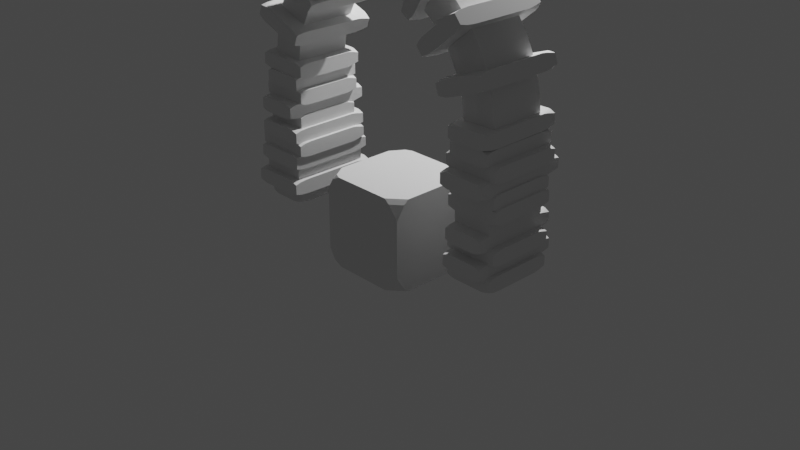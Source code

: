 # Source: Portal.blend  (saved by Blender 3.2.14; exported with 4.5.12 LTS)
import bpy
from mathutils import Matrix  # noqa: F401  (used for matrix-valued properties, if any)

bpy.ops.wm.read_factory_settings(use_empty=True)
scene = bpy.context.scene
scene.name = 'Scene'

# ---- collections
col_collection = bpy.data.collections.new('Collection'); scene.collection.children.link(col_collection)

# ---- materials (node trees are filled in below, after node groups)
mat_material = bpy.data.materials.new('Material')
mat_material.alpha_threshold = 0.0
mat_material.use_transparent_shadow = False
mat_material.line_color = (0.0, 0.0, 0.0, 1.0)

# ---- node groups
ng_geometry_nodes = bpy.data.node_groups.new('Geometry Nodes', 'GeometryNodeTree')
_s = ng_geometry_nodes.interface.new_socket(name='PortalStructure', in_out='OUTPUT', socket_type='NodeSocketGeometry')
_s = ng_geometry_nodes.interface.new_socket(name='Geometry', in_out='INPUT', socket_type='NodeSocketGeometry')
_s = ng_geometry_nodes.interface.new_socket(name='ArcWidth', in_out='INPUT', socket_type='NodeSocketFloat')
_s.subtype = 'DISTANCE'
_s.default_value = 1.0
_s.min_value = 0.5
_s.max_value = 10.0
_s = ng_geometry_nodes.interface.new_socket(name='Height', in_out='INPUT', socket_type='NodeSocketFloat')
_s.subtype = 'DISTANCE'
_s.default_value = 2.0
_s.min_value = 0.0
_s.max_value = 10.0
_s = ng_geometry_nodes.interface.new_socket(name='BlockDepth', in_out='INPUT', socket_type='NodeSocketFloat')
_s.subtype = 'DISTANCE'
_s = ng_geometry_nodes.interface.new_socket(name='BlockWidth', in_out='INPUT', socket_type='NodeSocketFloat')
_s.min_value = -1e+04
_s.max_value = 1e+04
_s = ng_geometry_nodes.interface.new_socket(name='BlockHeight', in_out='INPUT', socket_type='NodeSocketFloat')
_s.min_value = 0.0
_s.default_attribute_name = '1'
_s = ng_geometry_nodes.interface.new_socket(name='Brick', in_out='INPUT', socket_type='NodeSocketObject')
_s = ng_geometry_nodes.interface.new_socket(name='Probability', in_out='INPUT', socket_type='NodeSocketFloat')
_s.subtype = 'FACTOR'
_s.default_value = 1.0
_s.min_value = 0.0
_s.max_value = 1.0
ng_geometry_nodes.is_modifier = True
_N = ng_geometry_nodes.nodes; _L = ng_geometry_nodes.links
n0 = _N.new('GeometryNodeStoreNamedAttribute'); n0.name = 'Store Named Attribute.001'; n0.location = (685, -260)
n0.data_type = 'FLOAT_VECTOR'
n0.domain = 'CORNER'
n0.inputs[2].default_value = 'uv_map'
n1 = _N.new('GeometryNodeStoreNamedAttribute'); n1.name = 'Store Named Attribute'; n1.location = (165, 720)
n1.data_type = 'FLOAT_VECTOR'
n1.domain = 'CORNER'
n1.inputs[2].default_value = 'uv_map'
n2 = _N.new('GeometryNodeObjectInfo'); n2.name = 'Object Info'; n2.location = (800, -1060)
n3 = _N.new('NodeGroupInput'); n3.name = 'Group Input.002'; n3.location = (420, -840)
n4 = _N.new('FunctionNodeRandomValue'); n4.name = 'Random Value'; n4.location = (2020, -420)
n4.data_type = 'FLOAT_VECTOR'
n4.inputs[0].default_value = (0.8, 0.8, 1.0)
n4.inputs[1].default_value = (1.2, 1.2, 1.0)
n5 = _N.new('GeometryNodeInstanceOnPoints'); n5.name = 'Instance on Points'; n5.location = (2340, 60)
n6 = _N.new('FunctionNodeRandomValue'); n6.name = 'Random Value.001'; n6.location = (1360, -420)
n6.data_type = 'BOOLEAN'
n6.inputs[8].default_value = 2
n7 = _N.new('GeometryNodeCurveToPoints'); n7.name = 'Curve to Points'; n7.location = (1160, 380)
n8 = _N.new('ShaderNodeMath'); n8.name = 'Math.001'; n8.location = (700, -60)
n8.operation = 'DIVIDE'
n8.inputs[1].default_value = 1.0
n9 = _N.new('GeometryNodeCurveToMesh'); n9.name = 'Curve to Mesh'; n9.location = (660, 580)
n10 = _N.new('GeometryNodeMeshToCurve'); n10.name = 'Mesh to Curve'; n10.location = (380, 600)
n11 = _N.new('GeometryNodeSetShadeSmooth'); n11.name = 'Set Shade Smooth'; n11.location = (1000, 580)
n11.inputs[2].default_value = False
n12 = _N.new('ShaderNodeCombineXYZ'); n12.name = 'Combine XYZ.005'; n12.location = (980, -900)
n13 = _N.new('GeometryNodeMeshGrid'); n13.name = 'Grid.001'; n13.location = (140, 720)
n13.inputs[2].default_value = 2
n13.inputs[3].default_value = 2
n14 = _N.new('ShaderNodeSeparateXYZ'); n14.name = 'Separate XYZ'; n14.location = (-60, 820)
n15 = _N.new('ShaderNodeCombineXYZ'); n15.name = 'Combine XYZ.006'; n15.location = (-600, 840)
n15.inputs[2].default_value = 1.0
n16 = _N.new('ShaderNodeVectorMath'); n16.name = 'Vector Math'; n16.location = (-360, 720)
n16.operation = 'MULTIPLY'
n16.inputs[1].default_value = (0.7, 0.7, 0.0)
n17 = _N.new('NodeGroupInput'); n17.name = 'Group Input.004'; n17.location = (-820, 840)
n18 = _N.new('ShaderNodeCombineXYZ'); n18.name = 'Combine XYZ.002'; n18.location = (-1200, -460)
n19 = _N.new('GeometryNodeJoinGeometry'); n19.name = 'Join Geometry.002'; n19.location = (160, 320)
n20 = _N.new('ShaderNodeMath'); n20.name = 'Math.002'; n20.location = (-2320, -120)
n20.operation = 'SUBTRACT'
n21 = _N.new('ShaderNodeMath'); n21.name = 'Math'; n21.location = (-1640, -340)
n21.operation = 'MULTIPLY'
n21.inputs[1].default_value = -2.0
n22 = _N.new('GeometryNodeTransform'); n22.name = 'Transform.001'; n22.location = (-480, -220)
n22.inputs[3].default_value = (1.0, 2.9, 1.0)
n23 = _N.new('GeometryNodeTransform'); n23.name = 'Transform'; n23.location = (-800, 500)
n23.inputs[2].default_value = (1.571, 0.0, 0.0)
n24 = _N.new('GeometryNodeCurveArc'); n24.name = 'Arc'; n24.location = (-1280, 560)
n24.inputs[0].default_value = 50
n24.inputs[6].default_value = 3.142
n25 = _N.new('ShaderNodeCombineXYZ'); n25.name = 'Combine XYZ.003'; n25.location = (-1260, 260)
n26 = _N.new('ShaderNodeCombineXYZ'); n26.name = 'Combine XYZ.001'; n26.location = (-1460, -160)
n27 = _N.new('ShaderNodeCombineXYZ'); n27.name = 'Combine XYZ'; n27.location = (-1460, -20)
n28 = _N.new('GeometryNodeTransform'); n28.name = 'Transform.002'; n28.location = (-940, -60)
n29 = _N.new('GeometryNodeCurvePrimitiveLine'); n29.name = 'Curve Line.001'; n29.location = (-1280, -80)
n29.inputs[2].default_value = (0.0, 1.0, 0.0)
n29.inputs[3].default_value = 2.0
n30 = _N.new('GeometryNodeSetCurveTilt'); n30.name = 'Set Curve Tilt.001'; n30.location = (-1120, -140)
n30.inputs[2].default_value = 1.571
n31 = _N.new('GeometryNodeCurveArc'); n31.name = 'Arc.001'; n31.location = (-840, -1748)
n31.inputs[0].default_value = 50
n31.inputs[6].default_value = 3.142
n32 = _N.new('GeometryNodeSetCurveTilt'); n32.name = 'Set Curve Tilt.002'; n32.location = (-680, -2448)
n32.inputs[2].default_value = 1.571
n33 = _N.new('ShaderNodeCombineXYZ'); n33.name = 'Combine XYZ.004'; n33.location = (-820, -2048)
n34 = _N.new('GeometryNodeTransform'); n34.name = 'Transform.005'; n34.location = (-500, -2368)
n35 = _N.new('ShaderNodeCombineXYZ'); n35.name = 'Combine XYZ.007'; n35.location = (-1020, -2468)
n36 = _N.new('GeometryNodeTransform'); n36.name = 'Transform.006'; n36.location = (-360, -1808)
n36.inputs[2].default_value = (1.571, 0.0, 0.0)
n37 = _N.new('ShaderNodeCombineXYZ'); n37.name = 'Combine XYZ.009'; n37.location = (-1020, -2328)
n38 = _N.new('NodeGroupInput'); n38.name = 'Group Input.001'; n38.location = (-2700, 180)
n39 = _N.new('GeometryNodeTransform'); n39.name = 'Transform.003'; n39.location = (60, -2540)
n39.inputs[3].default_value = (1.0, 2.9, 1.0)
n40 = _N.new('ShaderNodeMath'); n40.name = 'Math.003'; n40.location = (-1380, -2860)
n40.operation = 'MULTIPLY'
n40.inputs[1].default_value = -2.0
n41 = _N.new('ShaderNodeCombineXYZ'); n41.name = 'Combine XYZ.008'; n41.location = (-740, -2920)
n42 = _N.new('GeometryNodeCurvePrimitiveLine'); n42.name = 'Curve Line.002'; n42.location = (-840, -2388)
n42.inputs[2].default_value = (0.0, 1.0, 0.0)
n42.inputs[3].default_value = 2.0
n43 = _N.new('GeometryNodeCurvePrimitiveLine'); n43.name = 'Curve Line.003'; n43.location = (540, -2400)
n43.inputs[2].default_value = (-1.0, 0.0, 0.0)
n44 = _N.new('NodeGroupInput'); n44.name = 'Group Input.006'; n44.location = (-2260, -2128)
n45 = _N.new('ShaderNodeMath'); n45.name = 'Math.004'; n45.location = (-2080, -2440)
n45.operation = 'MULTIPLY'
n45.inputs[1].default_value = 2.0
n46 = _N.new('GeometryNodeJoinGeometry'); n46.name = 'Join Geometry.004'; n46.location = (680, -1960)
n47 = _N.new('GeometryNodeCurveToMesh'); n47.name = 'Curve to Mesh.002'; n47.location = (1060, -1920)
n48 = _N.new('GeometryNodeExtrudeMesh'); n48.name = 'Extrude Mesh'; n48.location = (1300, -2040)
n48.width = 229
n48.inputs[3].default_value = 1.3
n49 = _N.new('GeometryNodeExtrudeMesh'); n49.name = 'Extrude Mesh.001'; n49.location = (1300, -2040)
n49.width = 229
n49.inputs[3].default_value = 1.3
n50 = _N.new('FunctionNodeInputVector'); n50.name = 'Vector'; n50.location = (900, -2100)
n50.vector = (0.0, 1.0, 0.0)
n50.outputs[0].default_value = (0.0, 0.0, 0.0)
n51 = _N.new('NodeGroupOutput'); n51.name = 'Group Output'; n51.location = (3320, 100)
n52 = _N.new('GeometryNodeJoinGeometry'); n52.name = 'Join Geometry.003'; n52.location = (2840, 220)
n53 = _N.new('GeometryNodePointsToVolume'); n53.name = 'Points to Volume'; n53.location = (1180, -140)
n53.inputs[1].default_value = 0.2
n53.inputs[3].default_value = 4.3
n53.inputs[4].default_value = 0.2
n54 = _N.new('GeometryNodeVolumeToMesh'); n54.name = 'Volume to Mesh'; n54.location = (1540, -160)
n55 = _N.new('ShaderNodeCombineXYZ'); n55.name = 'Combine XYZ.010'; n55.location = (500, -340)
n56 = _N.new('GeometryNodeMeshCube'); n56.name = 'Cube'; n56.location = (660, -260)
n57 = _N.new('NodeGroupInput'); n57.name = 'Group Input.003'; n57.location = (240, -160)
n58 = _N.new('GeometryNodeMeshToPoints'); n58.name = 'Mesh to Points'; n58.location = (940, -120)
n58.inputs[3].default_value = 0.65
n59 = _N.new('GeometryNodeTransform'); n59.name = 'Transform.004'; n59.location = (1700, -520)
n60 = _N.new('GeometryNodeInputNamedAttribute'); n60.name = 'Named Attribute'; n60.location = (635, 580)
n60.inputs[0].default_value = 'radius'
n61 = _N.new('GeometryNodeSwitch'); n61.name = 'Switch'; n61.location = (635, 580)
n61.input_type = 'FLOAT'
n61.inputs[1].default_value = 1.0
_L.new(n38.outputs[1], n24.inputs[4])
_L.new(n38.outputs[1], n27.inputs[0])
_L.new(n38.outputs[1], n21.inputs[0])
_L.new(n28.outputs[0], n22.inputs[0])
_L.new(n18.outputs[0], n22.inputs[1])
_L.new(n21.outputs[0], n18.inputs[0])
_L.new(n38.outputs[2], n25.inputs[2])
_L.new(n25.outputs[0], n23.inputs[1])
_L.new(n26.outputs[0], n29.inputs[1])
_L.new(n27.outputs[0], n29.inputs[0])
_L.new(n38.outputs[1], n26.inputs[0])
_L.new(n28.outputs[0], n19.inputs[0])
_L.new(n22.outputs[0], n19.inputs[0])
_L.new(n7.outputs[0], n5.inputs[0])
_L.new(n4.outputs[0], n5.inputs[6])
_L.new(n6.outputs[3], n5.inputs[1])
_L.new(n2.outputs[4], n59.inputs[0])
_L.new(n12.outputs[0], n59.inputs[3])
_L.new(n3.outputs[4], n12.inputs[1])
_L.new(n3.outputs[3], n12.inputs[0])
_L.new(n7.outputs[3], n5.inputs[5])
_L.new(n3.outputs[7], n6.inputs[6])
_L.new(n3.outputs[6], n2.inputs[0])
_L.new(n29.outputs[0], n30.inputs[0])
_L.new(n30.outputs[0], n28.inputs[0])
_L.new(n23.outputs[0], n19.inputs[0])
_L.new(n3.outputs[5], n12.inputs[2])
_L.new(n57.outputs[5], n8.inputs[0])
_L.new(n8.outputs[0], n7.inputs[2])
_L.new(n24.outputs[0], n23.inputs[0])
_L.new(n5.outputs[0], n52.inputs[0])
_L.new(n19.outputs[0], n9.inputs[0])
_L.new(n10.outputs[0], n9.inputs[1])
_L.new(n9.outputs[0], n11.inputs[0])
_L.new(n11.outputs[0], n52.inputs[0])
_L.new(n1.outputs[0], n10.inputs[0])
_L.new(n20.outputs[0], n26.inputs[2])
_L.new(n38.outputs[2], n20.inputs[0])
_L.new(n17.outputs[3], n15.inputs[0])
_L.new(n17.outputs[4], n15.inputs[1])
_L.new(n15.outputs[0], n16.inputs[0])
_L.new(n16.outputs[0], n14.inputs[0])
_L.new(n14.outputs[0], n13.inputs[0])
_L.new(n14.outputs[1], n13.inputs[1])
_L.new(n19.outputs[0], n7.inputs[0])
_L.new(n38.outputs[5], n20.inputs[1])
_L.new(n44.outputs[1], n31.inputs[4])
_L.new(n44.outputs[1], n37.inputs[0])
_L.new(n44.outputs[1], n40.inputs[0])
_L.new(n34.outputs[0], n39.inputs[0])
_L.new(n41.outputs[0], n39.inputs[1])
_L.new(n40.outputs[0], n41.inputs[0])
_L.new(n44.outputs[2], n33.inputs[2])
_L.new(n33.outputs[0], n36.inputs[1])
_L.new(n35.outputs[0], n42.inputs[1])
_L.new(n37.outputs[0], n42.inputs[0])
_L.new(n44.outputs[1], n35.inputs[0])
_L.new(n34.outputs[0], n46.inputs[0])
_L.new(n39.outputs[0], n46.inputs[0])
_L.new(n42.outputs[0], n32.inputs[0])
_L.new(n32.outputs[0], n34.inputs[0])
_L.new(n36.outputs[0], n46.inputs[0])
_L.new(n31.outputs[0], n36.inputs[0])
_L.new(n44.outputs[2], n35.inputs[2])
_L.new(n37.outputs[0], n43.inputs[0])
_L.new(n43.outputs[0], n46.inputs[0])
_L.new(n44.outputs[1], n45.inputs[0])
_L.new(n45.outputs[0], n43.inputs[3])
_L.new(n50.outputs[0], n48.inputs[2])
_L.new(n46.outputs[0], n47.inputs[0])
_L.new(n47.outputs[0], n48.inputs[0])
_L.new(n52.outputs[0], n51.inputs[0])
_L.new(n0.outputs[0], n58.inputs[0])
_L.new(n58.outputs[0], n53.inputs[0])
_L.new(n53.outputs[0], n54.inputs[0])
_L.new(n55.outputs[0], n56.inputs[0])
_L.new(n57.outputs[5], n55.inputs[2])
_L.new(n57.outputs[4], n55.inputs[1])
_L.new(n57.outputs[3], n55.inputs[0])
_L.new(n59.outputs[0], n5.inputs[2])
_L.new(n13.outputs[0], n1.inputs[0])
_L.new(n13.outputs[1], n1.inputs[3])
_L.new(n56.outputs[0], n0.inputs[0])
_L.new(n56.outputs[1], n0.inputs[3])
_L.new(n60.outputs[1], n61.inputs[0])
_L.new(n60.outputs[0], n61.inputs[2])
_L.new(n61.outputs[0], n9.inputs[2])
n51.is_active_output = True
ng_geometry_nodes_001 = bpy.data.node_groups.new('Geometry Nodes.001', 'GeometryNodeTree')
_s = ng_geometry_nodes_001.interface.new_socket(name='Geometry', in_out='OUTPUT', socket_type='NodeSocketGeometry')
_s = ng_geometry_nodes_001.interface.new_socket(name='Geometry', in_out='INPUT', socket_type='NodeSocketGeometry')
ng_geometry_nodes_001.is_modifier = True
_N = ng_geometry_nodes_001.nodes; _L = ng_geometry_nodes_001.links
n0 = _N.new('GeometryNodeStoreNamedAttribute'); n0.name = 'Store Named Attribute.001'; n0.location = (-1395, -120)
n0.data_type = 'FLOAT_VECTOR'
n0.domain = 'CORNER'
n0.inputs[2].default_value = 'uv_map'
n1 = _N.new('GeometryNodeStoreNamedAttribute'); n1.name = 'Store Named Attribute'; n1.location = (-1415, 100)
n1.data_type = 'FLOAT_VECTOR'
n1.domain = 'CORNER'
n1.inputs[2].default_value = 'uv_map'
n2 = _N.new('NodeGroupOutput'); n2.name = 'Group Output'; n2.location = (-220, 0)
n2.hide = True
n3 = _N.new('GeometryNodeMeshCube'); n3.name = 'Cube'; n3.location = (-1440, 100)
n4 = _N.new('GeometryNodeMeshUVSphere'); n4.name = 'UV Sphere'; n4.location = (-1420, -120)
n4.inputs[0].default_value = 11
n4.inputs[1].default_value = 13
n4.inputs[2].default_value = 0.8
n5 = _N.new('GeometryNodeMeshBoolean'); n5.name = 'Mesh Boolean'; n5.location = (-1100, 40)
n5.operation = 'INTERSECT'
n5.solver = 'EXACT'
n6 = _N.new('GeometryNodeMeshToPoints'); n6.name = 'Mesh to Points'; n6.location = (-920, -20)
n7 = _N.new('GeometryNodeVolumeToMesh'); n7.name = 'Volume to Mesh'; n7.location = (-600, 120)
n7.inputs[3].default_value = 1.0
n7.inputs[4].default_value = 0.4867
_L.new(n1.outputs[0], n5.inputs[0])
_L.new(n0.outputs[0], n5.inputs[1])
_L.new(n1.outputs[0], n5.inputs[1])
_L.new(n5.outputs[0], n7.inputs[0])
_L.new(n5.outputs[0], n6.inputs[0])
_L.new(n5.outputs[0], n2.inputs[0])
_L.new(n3.outputs[0], n1.inputs[0])
_L.new(n3.outputs[1], n1.inputs[3])
_L.new(n4.outputs[0], n0.inputs[0])
_L.new(n4.outputs[1], n0.inputs[3])
n2.is_active_output = True

# ---- material node trees
mat_material.use_nodes = True; mat_material.node_tree.nodes.clear()
_N = mat_material.node_tree.nodes; _L = mat_material.node_tree.links
n0 = _N.new('ShaderNodeOutputMaterial'); n0.name = 'Material Output'; n0.location = (300, 300)
n1 = _N.new('ShaderNodeBsdfPrincipled'); n1.name = 'Principled BSDF'; n1.location = (10, 300)
n1.distribution = 'GGX'
n1.subsurface_method = 'RANDOM_WALK_SKIN'
n1.inputs[2].default_value = 0.4
n1.inputs[3].default_value = 1.45
n1.inputs[27].default_value = (0.0, 0.0, 0.0, 1.0)
n1.inputs[28].default_value = 1.0
_L.new(n1.outputs[0], n0.inputs[0])
n0.is_active_output = True

# ---- world
world_world = bpy.data.worlds.new('World'); scene.world = world_world
world_world.use_nodes = True; world_world.node_tree.nodes.clear()
_N = world_world.node_tree.nodes; _L = world_world.node_tree.links
n0 = _N.new('ShaderNodeOutputWorld'); n0.name = 'World Output'; n0.location = (300, 300)
n1 = _N.new('ShaderNodeBackground'); n1.name = 'Background'; n1.location = (10, 300)
n1.inputs[0].default_value = (0.05088, 0.05088, 0.05088, 1.0)
_L.new(n1.outputs[0], n0.inputs[0])
n0.is_active_output = True
world_world.color = (0.05088, 0.05088, 0.05088)
world_world.use_sun_shadow = False
world_world.sun_shadow_jitter_overblur = 0.0

# ---- cameras
cam_camera = bpy.data.cameras.new('Camera')
cam_camera.clip_end = 100.0
cam_camera.ortho_scale = 7.314

# ---- lights
light_light = bpy.data.lights.new('Light', 'POINT')
light_light.transmission_factor = 0.0
light_light.energy = 1000.0
light_light.shadow_soft_size = 0.1
light_light.shadow_maximum_resolution = 0.006
light_light.use_absolute_resolution = True

# ---- meshes
me_cube = bpy.data.meshes.new('Cube')
me_cube.from_pydata([(1.0, 1.0, 1.0), (1.0, 1.0, -1.0), (1.0, -1.0, 1.0), (1.0, -1.0, -1.0), (-1.0, 1.0, 1.0), (-1.0, 1.0, -1.0), (-1.0, -1.0, 1.0), (-1.0, -1.0, -1.0)], [], [(0, 4, 6, 2), (3, 2, 6, 7), (7, 6, 4, 5), (5, 1, 3, 7), (1, 0, 2, 3), (5, 4, 0, 1)])
_uv = me_cube.uv_layers.new(name='UVMap')
_uv.uv.foreach_set('vector', [0.625, 0.5, 0.875, 0.5, 0.875, 0.75, 0.625, 0.75, 0.375, 0.75, 0.625, 0.75, 0.625, 1.0, 0.375, 1.0, 0.375, 0.0, 0.625, 0.0, 0.625, 0.25, 0.375, 0.25, 0.125, 0.5, 0.375, 0.5, 0.375, 0.75, 0.125, 0.75, 0.375, 0.5, 0.625, 0.5, 0.625, 0.75, 0.375, 0.75, 0.375, 0.25, 0.625, 0.25, 0.625, 0.5, 0.375, 0.5])
me_cube.materials.append(mat_material)
me_cube.use_mirror_vertex_groups = False
me_cube.update()
me_cube_003 = bpy.data.meshes.new('Cube.003')
me_cube_003.from_pydata([(-1.0, -1.0, -1.0), (-1.0, -1.0, 1.0), (-1.0, 1.0, -1.0), (-1.0, 1.0, 1.0), (1.0, -1.0, -1.0), (1.0, -1.0, 1.0), (1.0, 1.0, -1.0), (1.0, 1.0, 1.0)], [], [(0, 1, 3, 2), (2, 3, 7, 6), (6, 7, 5, 4), (4, 5, 1, 0), (2, 6, 4, 0), (7, 3, 1, 5)])
_uv = me_cube_003.uv_layers.new(name='UVMap')
_uv.uv.foreach_set('vector', [0.375, 0.0, 0.625, 0.0, 0.625, 0.25, 0.375, 0.25, 0.375, 0.25, 0.625, 0.25, 0.625, 0.5, 0.375, 0.5, 0.375, 0.5, 0.625, 0.5, 0.625, 0.75, 0.375, 0.75, 0.375, 0.75, 0.625, 0.75, 0.625, 1.0, 0.375, 1.0, 0.125, 0.5, 0.375, 0.5, 0.375, 0.75, 0.125, 0.75, 0.625, 0.5, 0.875, 0.5, 0.875, 0.75, 0.625, 0.75])
me_cube_003.update()

# ---- curves / text
cu_beziercurve_001 = bpy.data.curves.new('BezierCurve.001', 'CURVE')
cu_beziercurve_001.dimensions = '3D'
_sp = cu_beziercurve_001.splines.new('BEZIER'); _sp.bezier_points.add(1)
_sp.bezier_points.foreach_set('co', [0.0, 0.0, 0.5, 0.0, 0.0, 0.0])
_sp.bezier_points.foreach_set('handle_left', [-2.462e-16, 0.0004404, 0.7062, 0.0, 0.0, 0.2])
_sp.bezier_points.foreach_set('handle_right', [2.381e-16, -0.0004259, 0.3006, 0.0, 0.0, -0.1])
for _p, _l, _r in zip(_sp.bezier_points, ['ALIGNED', 'ALIGNED'], ['ALIGNED', 'ALIGNED']): _p.handle_left_type = _l; _p.handle_right_type = _r
_sp.order_u = 0
_sp.order_v = 0
cu_beziercurve_001.use_path = True
cu_beziercurve_001.fill_mode = 'FULL'

# ---- objects
ob_portal = bpy.data.objects.new('Portal', me_cube)
ob_light = bpy.data.objects.new('Light', light_light)
ob_camera = bpy.data.objects.new('Camera', cam_camera)
ob_beziercurve = bpy.data.objects.new('BezierCurve', cu_beziercurve_001)
ob_brick = bpy.data.objects.new('Brick', me_cube_003)

# ---- transforms, parenting, visibility, modifiers, constraints
ob_portal.location = (0.0, 0.0, 0.0)
ob_portal.lock_rotations_4d = False
ob_portal.empty_display_type = 'ARROWS'
ob_portal.lineart.crease_threshold = 0.0
_m = ob_portal.modifiers.new('GeometryNodes', 'NODES')
_m.node_group = ng_geometry_nodes
_gi = [s.identifier for s in ng_geometry_nodes.interface.items_tree if s.item_type == 'SOCKET' and s.in_out == 'INPUT']
_m[_gi[1]] = 1.32  # ArcWidth
_m[_gi[2]] = 1.39  # Height
_m[_gi[3]] = 0.86  # BlockDepth
_m[_gi[4]] = 0.52  # BlockWidth
_m[_gi[5]] = 0.16  # BlockHeight
_m[_gi[6]] = ob_brick  # Brick
ob_light.location = (-0.1089, 2.587, 4.837)
ob_light.rotation_euler = (0.6503, 0.05522, 1.866)
ob_light.lock_rotations_4d = False
ob_light.empty_display_type = 'ARROWS'
ob_light.color = (0.0, 0.0, 0.0, 0.0)
ob_light.lineart.crease_threshold = 0.0
ob_camera.location = (7.359, -6.926, 4.958)
ob_camera.rotation_euler = (1.109, 0.0, 0.8149)
ob_camera.lock_rotations_4d = False
ob_camera.empty_display_type = 'ARROWS'
ob_camera.color = (0.0, 0.0, 0.0, 0.0)
ob_camera.display_type = 'WIRE'
ob_camera.lineart.crease_threshold = 0.0
ob_beziercurve.location = (0.0, 0.0, 0.0)
ob_brick.location = (0.0, 0.0, 0.0)
_m = ob_brick.modifiers.new('GeometryNodes', 'NODES')
_m.node_group = ng_geometry_nodes_001

# ---- collection membership
col_collection.objects.link(ob_portal)
col_collection.objects.link(ob_light)
col_collection.objects.link(ob_camera)
col_collection.objects.link(ob_beziercurve)
col_collection.objects.link(ob_brick)

# ---- scene / render settings (as saved in the file)
scene.camera = ob_camera
scene.frame_start = 1; scene.frame_end = 250; scene.frame_set(248)
scene.render.engine = 'BLENDER_EEVEE_NEXT'
scene.cycles.sampling_pattern = 'TABULATED_SOBOL'
scene.cycles.use_light_tree = False
scene.view_settings.view_transform = 'Filmic'
bpy.context.view_layer.update()
